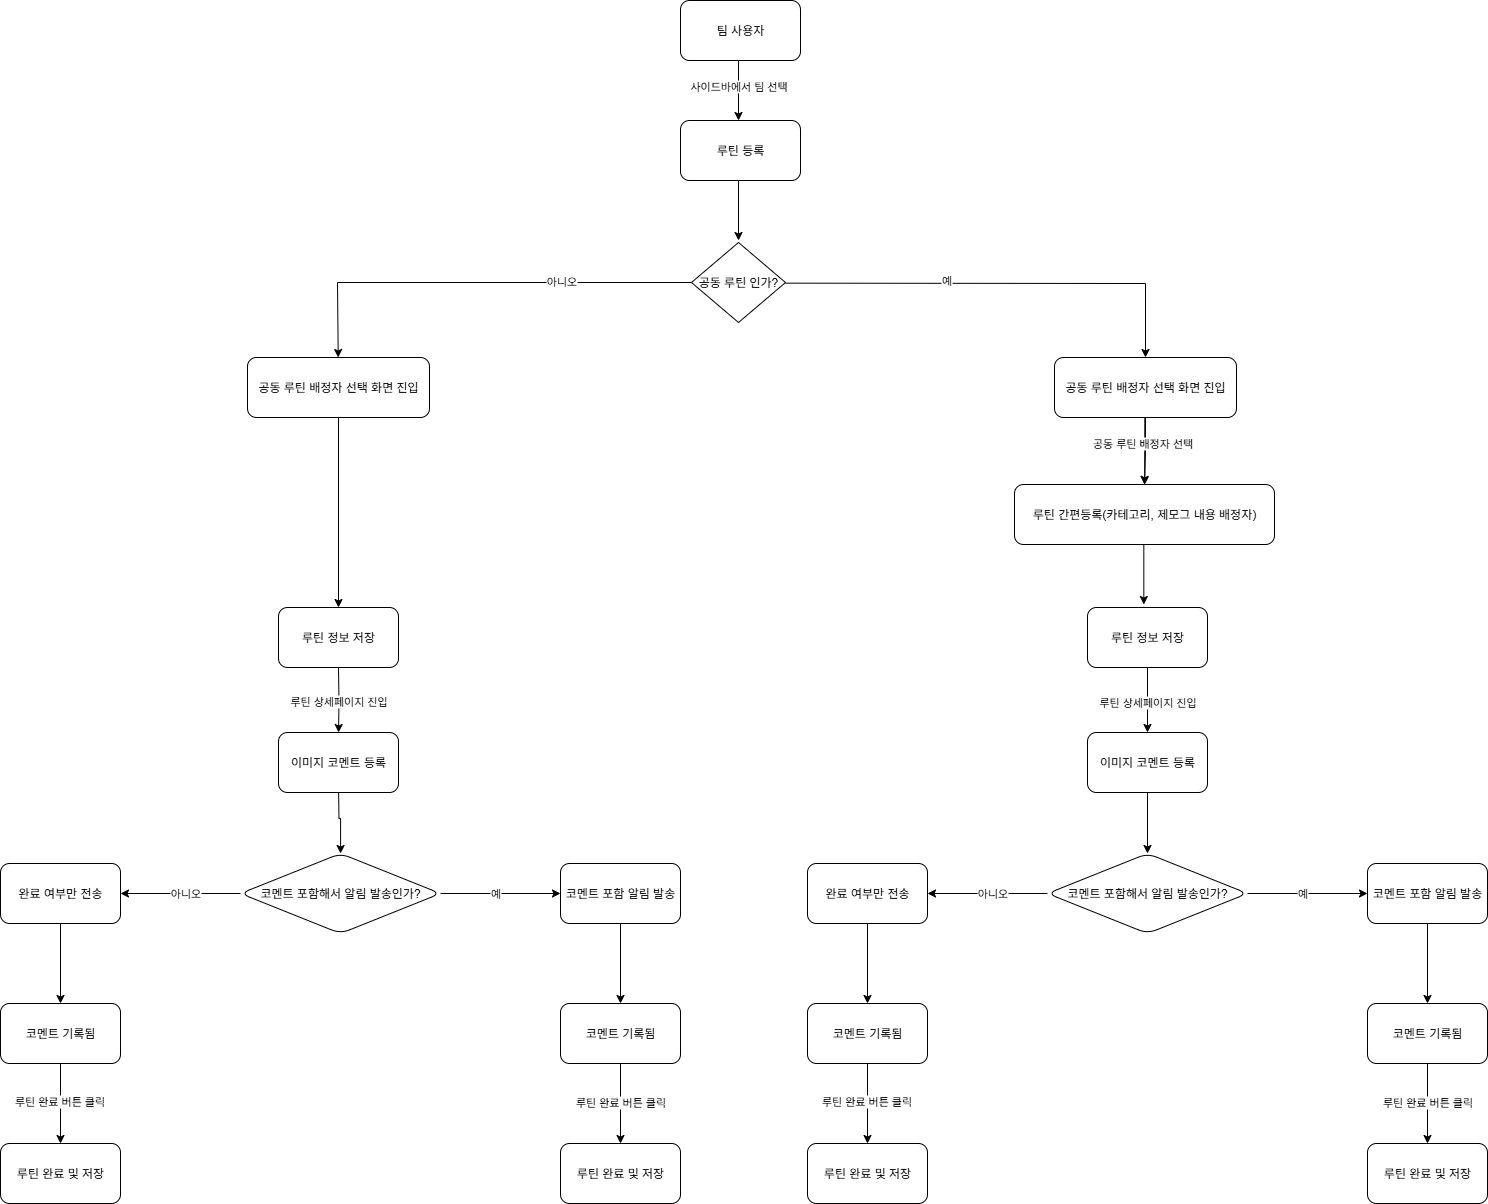

The diagram above was exported from draw.io. Its source (the exported page's mxGraphModel, read from the mxfile embedded in the PNG):
<mxGraphModel dx="1580" dy="796" grid="1" gridSize="10" guides="1" tooltips="1" connect="1" arrows="1" fold="1" page="1" pageScale="1" pageWidth="827" pageHeight="1169" math="0" shadow="0">
  <root>
    <mxCell id="0" />
    <mxCell id="1" parent="0" />
    <mxCell id="2gWrCk-QDsTj4b4bpBhf-1" value="팀 사용자" style="rounded=1;whiteSpace=wrap;html=1;" vertex="1" parent="1">
      <mxGeometry x="763" y="30" width="120" height="60" as="geometry" />
    </mxCell>
    <mxCell id="2gWrCk-QDsTj4b4bpBhf-2" value="" style="endArrow=classic;html=1;rounded=0;" edge="1" parent="1">
      <mxGeometry width="50" height="50" relative="1" as="geometry">
        <mxPoint x="821" y="90" as="sourcePoint" />
        <mxPoint x="821" y="150" as="targetPoint" />
      </mxGeometry>
    </mxCell>
    <mxCell id="2gWrCk-QDsTj4b4bpBhf-3" value="사이드바에서 팀 선택" style="edgeLabel;html=1;align=center;verticalAlign=middle;resizable=0;points=[];" vertex="1" connectable="0" parent="2gWrCk-QDsTj4b4bpBhf-2">
      <mxGeometry x="-0.1556" y="-1" relative="1" as="geometry">
        <mxPoint as="offset" />
      </mxGeometry>
    </mxCell>
    <mxCell id="2gWrCk-QDsTj4b4bpBhf-4" value="루틴 등록" style="rounded=1;whiteSpace=wrap;html=1;" vertex="1" parent="1">
      <mxGeometry x="763" y="150" width="120" height="60" as="geometry" />
    </mxCell>
    <mxCell id="2gWrCk-QDsTj4b4bpBhf-5" value="" style="endArrow=classic;html=1;rounded=0;" edge="1" parent="1">
      <mxGeometry width="50" height="50" relative="1" as="geometry">
        <mxPoint x="821" y="210" as="sourcePoint" />
        <mxPoint x="821" y="270" as="targetPoint" />
      </mxGeometry>
    </mxCell>
    <mxCell id="2gWrCk-QDsTj4b4bpBhf-7" value="공동 루틴 인가?" style="rhombus;whiteSpace=wrap;html=1;" vertex="1" parent="1">
      <mxGeometry x="774" y="272" width="94" height="80" as="geometry" />
    </mxCell>
    <mxCell id="2gWrCk-QDsTj4b4bpBhf-34" value="" style="edgeStyle=orthogonalEdgeStyle;rounded=0;orthogonalLoop=1;jettySize=auto;html=1;" edge="1" parent="1" source="2gWrCk-QDsTj4b4bpBhf-19" target="2gWrCk-QDsTj4b4bpBhf-28">
      <mxGeometry relative="1" as="geometry" />
    </mxCell>
    <mxCell id="2gWrCk-QDsTj4b4bpBhf-19" value="공동 루틴 배정자 선택 화면 진입" style="rounded=1;whiteSpace=wrap;html=1;" vertex="1" parent="1">
      <mxGeometry x="1137" y="387" width="182" height="60" as="geometry" />
    </mxCell>
    <mxCell id="2gWrCk-QDsTj4b4bpBhf-20" value="" style="endArrow=classic;html=1;rounded=0;" edge="1" parent="1" target="2gWrCk-QDsTj4b4bpBhf-19">
      <mxGeometry width="50" height="50" relative="1" as="geometry">
        <mxPoint x="868" y="312.66" as="sourcePoint" />
        <mxPoint x="1057.94" y="383.99999999999994" as="targetPoint" />
        <Array as="points">
          <mxPoint x="1228" y="313" />
        </Array>
      </mxGeometry>
    </mxCell>
    <mxCell id="2gWrCk-QDsTj4b4bpBhf-25" value="예" style="edgeLabel;html=1;align=center;verticalAlign=middle;resizable=0;points=[];" vertex="1" connectable="0" parent="2gWrCk-QDsTj4b4bpBhf-20">
      <mxGeometry x="-0.2651" y="3" relative="1" as="geometry">
        <mxPoint as="offset" />
      </mxGeometry>
    </mxCell>
    <mxCell id="2gWrCk-QDsTj4b4bpBhf-64" value="" style="edgeStyle=orthogonalEdgeStyle;rounded=0;orthogonalLoop=1;jettySize=auto;html=1;" edge="1" parent="1" source="2gWrCk-QDsTj4b4bpBhf-23" target="2gWrCk-QDsTj4b4bpBhf-63">
      <mxGeometry relative="1" as="geometry" />
    </mxCell>
    <mxCell id="2gWrCk-QDsTj4b4bpBhf-23" value="공동 루틴 배정자 선택 화면 진입" style="rounded=1;whiteSpace=wrap;html=1;" vertex="1" parent="1">
      <mxGeometry x="330" y="387" width="182" height="60" as="geometry" />
    </mxCell>
    <mxCell id="2gWrCk-QDsTj4b4bpBhf-24" value="" style="endArrow=classic;html=1;rounded=0;exitX=0;exitY=0.5;exitDx=0;exitDy=0;" edge="1" parent="1" source="2gWrCk-QDsTj4b4bpBhf-7" target="2gWrCk-QDsTj4b4bpBhf-23">
      <mxGeometry width="50" height="50" relative="1" as="geometry">
        <mxPoint x="759" y="310" as="sourcePoint" />
        <mxPoint x="420" y="380" as="targetPoint" />
        <Array as="points">
          <mxPoint x="420" y="312" />
        </Array>
      </mxGeometry>
    </mxCell>
    <mxCell id="2gWrCk-QDsTj4b4bpBhf-27" value="아니오" style="edgeLabel;html=1;align=center;verticalAlign=middle;resizable=0;points=[];" vertex="1" connectable="0" parent="2gWrCk-QDsTj4b4bpBhf-24">
      <mxGeometry x="-0.3881" y="-2" relative="1" as="geometry">
        <mxPoint as="offset" />
      </mxGeometry>
    </mxCell>
    <mxCell id="2gWrCk-QDsTj4b4bpBhf-28" value="루틴 간편등록(카테고리, 제모그 내용 배정자)" style="rounded=1;whiteSpace=wrap;html=1;" vertex="1" parent="1">
      <mxGeometry x="1097" y="514" width="260" height="60" as="geometry" />
    </mxCell>
    <mxCell id="2gWrCk-QDsTj4b4bpBhf-30" value="" style="endArrow=classic;html=1;rounded=0;" edge="1" parent="1" target="2gWrCk-QDsTj4b4bpBhf-28">
      <mxGeometry width="50" height="50" relative="1" as="geometry">
        <mxPoint x="1227.33" y="447" as="sourcePoint" />
        <mxPoint x="1227.33" y="507" as="targetPoint" />
      </mxGeometry>
    </mxCell>
    <mxCell id="2gWrCk-QDsTj4b4bpBhf-31" value="공동 루틴 배정자 선택" style="edgeLabel;html=1;align=center;verticalAlign=middle;resizable=0;points=[];" vertex="1" connectable="0" parent="2gWrCk-QDsTj4b4bpBhf-30">
      <mxGeometry x="-0.2343" y="-3" relative="1" as="geometry">
        <mxPoint as="offset" />
      </mxGeometry>
    </mxCell>
    <mxCell id="2gWrCk-QDsTj4b4bpBhf-32" value="" style="endArrow=classic;html=1;rounded=0;" edge="1" parent="1">
      <mxGeometry width="50" height="50" relative="1" as="geometry">
        <mxPoint x="1226.33" y="574" as="sourcePoint" />
        <mxPoint x="1226.33" y="634" as="targetPoint" />
      </mxGeometry>
    </mxCell>
    <mxCell id="2gWrCk-QDsTj4b4bpBhf-36" value="" style="edgeStyle=orthogonalEdgeStyle;rounded=0;orthogonalLoop=1;jettySize=auto;html=1;" edge="1" parent="1" source="2gWrCk-QDsTj4b4bpBhf-33" target="2gWrCk-QDsTj4b4bpBhf-35">
      <mxGeometry relative="1" as="geometry" />
    </mxCell>
    <mxCell id="2gWrCk-QDsTj4b4bpBhf-38" value="루틴 상세페이지 진입" style="edgeLabel;html=1;align=center;verticalAlign=middle;resizable=0;points=[];" vertex="1" connectable="0" parent="2gWrCk-QDsTj4b4bpBhf-36">
      <mxGeometry x="0.0564" y="-1" relative="1" as="geometry">
        <mxPoint as="offset" />
      </mxGeometry>
    </mxCell>
    <mxCell id="2gWrCk-QDsTj4b4bpBhf-33" value="루틴 정보 저장" style="rounded=1;whiteSpace=wrap;html=1;" vertex="1" parent="1">
      <mxGeometry x="1170" y="637" width="120" height="60" as="geometry" />
    </mxCell>
    <mxCell id="2gWrCk-QDsTj4b4bpBhf-40" value="" style="edgeStyle=orthogonalEdgeStyle;rounded=0;orthogonalLoop=1;jettySize=auto;html=1;" edge="1" parent="1" source="2gWrCk-QDsTj4b4bpBhf-35" target="2gWrCk-QDsTj4b4bpBhf-39">
      <mxGeometry relative="1" as="geometry" />
    </mxCell>
    <mxCell id="2gWrCk-QDsTj4b4bpBhf-35" value="이미지 코멘트 등록" style="rounded=1;whiteSpace=wrap;html=1;" vertex="1" parent="1">
      <mxGeometry x="1170" y="762" width="120" height="60" as="geometry" />
    </mxCell>
    <mxCell id="2gWrCk-QDsTj4b4bpBhf-43" value="" style="edgeStyle=orthogonalEdgeStyle;rounded=0;orthogonalLoop=1;jettySize=auto;html=1;" edge="1" parent="1" source="2gWrCk-QDsTj4b4bpBhf-39" target="2gWrCk-QDsTj4b4bpBhf-42">
      <mxGeometry relative="1" as="geometry" />
    </mxCell>
    <mxCell id="2gWrCk-QDsTj4b4bpBhf-44" value="예" style="edgeLabel;html=1;align=center;verticalAlign=middle;resizable=0;points=[];" vertex="1" connectable="0" parent="2gWrCk-QDsTj4b4bpBhf-43">
      <mxGeometry x="-0.0833" y="4" relative="1" as="geometry">
        <mxPoint y="3" as="offset" />
      </mxGeometry>
    </mxCell>
    <mxCell id="2gWrCk-QDsTj4b4bpBhf-46" value="" style="edgeStyle=orthogonalEdgeStyle;rounded=0;orthogonalLoop=1;jettySize=auto;html=1;" edge="1" parent="1" source="2gWrCk-QDsTj4b4bpBhf-39" target="2gWrCk-QDsTj4b4bpBhf-45">
      <mxGeometry relative="1" as="geometry" />
    </mxCell>
    <mxCell id="2gWrCk-QDsTj4b4bpBhf-47" value="아니오" style="edgeLabel;html=1;align=center;verticalAlign=middle;resizable=0;points=[];" vertex="1" connectable="0" parent="2gWrCk-QDsTj4b4bpBhf-46">
      <mxGeometry x="-0.0722" y="-1" relative="1" as="geometry">
        <mxPoint as="offset" />
      </mxGeometry>
    </mxCell>
    <mxCell id="2gWrCk-QDsTj4b4bpBhf-39" value="코멘트 포함해서 알림 발송인가?" style="rhombus;whiteSpace=wrap;html=1;rounded=1;" vertex="1" parent="1">
      <mxGeometry x="1130" y="883" width="200" height="80" as="geometry" />
    </mxCell>
    <mxCell id="2gWrCk-QDsTj4b4bpBhf-53" value="" style="edgeStyle=orthogonalEdgeStyle;rounded=0;orthogonalLoop=1;jettySize=auto;html=1;" edge="1" parent="1" source="2gWrCk-QDsTj4b4bpBhf-42" target="2gWrCk-QDsTj4b4bpBhf-52">
      <mxGeometry relative="1" as="geometry" />
    </mxCell>
    <mxCell id="2gWrCk-QDsTj4b4bpBhf-42" value="코멘트 포함 알림 발송" style="whiteSpace=wrap;html=1;rounded=1;" vertex="1" parent="1">
      <mxGeometry x="1450" y="893" width="120" height="60" as="geometry" />
    </mxCell>
    <mxCell id="2gWrCk-QDsTj4b4bpBhf-49" value="" style="edgeStyle=orthogonalEdgeStyle;rounded=0;orthogonalLoop=1;jettySize=auto;html=1;" edge="1" parent="1" source="2gWrCk-QDsTj4b4bpBhf-45" target="2gWrCk-QDsTj4b4bpBhf-48">
      <mxGeometry relative="1" as="geometry" />
    </mxCell>
    <mxCell id="2gWrCk-QDsTj4b4bpBhf-45" value="완료 여부만 전송" style="whiteSpace=wrap;html=1;rounded=1;" vertex="1" parent="1">
      <mxGeometry x="890" y="893" width="120" height="60" as="geometry" />
    </mxCell>
    <mxCell id="2gWrCk-QDsTj4b4bpBhf-58" value="" style="edgeStyle=orthogonalEdgeStyle;rounded=0;orthogonalLoop=1;jettySize=auto;html=1;" edge="1" parent="1" source="2gWrCk-QDsTj4b4bpBhf-48" target="2gWrCk-QDsTj4b4bpBhf-57">
      <mxGeometry relative="1" as="geometry" />
    </mxCell>
    <mxCell id="2gWrCk-QDsTj4b4bpBhf-48" value="코멘트 기록됨" style="whiteSpace=wrap;html=1;rounded=1;" vertex="1" parent="1">
      <mxGeometry x="890" y="1033" width="120" height="60" as="geometry" />
    </mxCell>
    <mxCell id="2gWrCk-QDsTj4b4bpBhf-55" value="" style="edgeStyle=orthogonalEdgeStyle;rounded=0;orthogonalLoop=1;jettySize=auto;html=1;" edge="1" parent="1" source="2gWrCk-QDsTj4b4bpBhf-52" target="2gWrCk-QDsTj4b4bpBhf-54">
      <mxGeometry relative="1" as="geometry" />
    </mxCell>
    <mxCell id="2gWrCk-QDsTj4b4bpBhf-56" value="루틴 완료 버튼 클릭" style="edgeLabel;html=1;align=center;verticalAlign=middle;resizable=0;points=[];" vertex="1" connectable="0" parent="2gWrCk-QDsTj4b4bpBhf-55">
      <mxGeometry x="-0.0417" y="-1" relative="1" as="geometry">
        <mxPoint as="offset" />
      </mxGeometry>
    </mxCell>
    <mxCell id="2gWrCk-QDsTj4b4bpBhf-52" value="코멘트 기록됨" style="whiteSpace=wrap;html=1;rounded=1;" vertex="1" parent="1">
      <mxGeometry x="1450" y="1033" width="120" height="60" as="geometry" />
    </mxCell>
    <mxCell id="2gWrCk-QDsTj4b4bpBhf-54" value="루틴 완료 및 저장" style="whiteSpace=wrap;html=1;rounded=1;" vertex="1" parent="1">
      <mxGeometry x="1450" y="1173" width="120" height="60" as="geometry" />
    </mxCell>
    <mxCell id="2gWrCk-QDsTj4b4bpBhf-57" value="루틴 완료 및 저장" style="whiteSpace=wrap;html=1;rounded=1;" vertex="1" parent="1">
      <mxGeometry x="890" y="1173" width="120" height="60" as="geometry" />
    </mxCell>
    <mxCell id="2gWrCk-QDsTj4b4bpBhf-59" value="루틴 완료 버튼 클릭" style="edgeLabel;html=1;align=center;verticalAlign=middle;resizable=0;points=[];" vertex="1" connectable="0" parent="1">
      <mxGeometry x="948" y="1130" as="geometry" />
    </mxCell>
    <mxCell id="2gWrCk-QDsTj4b4bpBhf-63" value="루틴 정보 저장" style="whiteSpace=wrap;html=1;rounded=1;" vertex="1" parent="1">
      <mxGeometry x="361" y="637" width="120" height="60" as="geometry" />
    </mxCell>
    <mxCell id="2gWrCk-QDsTj4b4bpBhf-65" value="" style="edgeStyle=orthogonalEdgeStyle;rounded=0;orthogonalLoop=1;jettySize=auto;html=1;" edge="1" parent="1" source="2gWrCk-QDsTj4b4bpBhf-69" target="2gWrCk-QDsTj4b4bpBhf-71">
      <mxGeometry relative="1" as="geometry" />
    </mxCell>
    <mxCell id="2gWrCk-QDsTj4b4bpBhf-66" value="예" style="edgeLabel;html=1;align=center;verticalAlign=middle;resizable=0;points=[];" vertex="1" connectable="0" parent="2gWrCk-QDsTj4b4bpBhf-65">
      <mxGeometry x="-0.0833" y="4" relative="1" as="geometry">
        <mxPoint y="3" as="offset" />
      </mxGeometry>
    </mxCell>
    <mxCell id="2gWrCk-QDsTj4b4bpBhf-67" value="" style="edgeStyle=orthogonalEdgeStyle;rounded=0;orthogonalLoop=1;jettySize=auto;html=1;" edge="1" parent="1" source="2gWrCk-QDsTj4b4bpBhf-69" target="2gWrCk-QDsTj4b4bpBhf-73">
      <mxGeometry relative="1" as="geometry" />
    </mxCell>
    <mxCell id="2gWrCk-QDsTj4b4bpBhf-68" value="아니오" style="edgeLabel;html=1;align=center;verticalAlign=middle;resizable=0;points=[];" vertex="1" connectable="0" parent="2gWrCk-QDsTj4b4bpBhf-67">
      <mxGeometry x="-0.0722" y="-1" relative="1" as="geometry">
        <mxPoint as="offset" />
      </mxGeometry>
    </mxCell>
    <mxCell id="2gWrCk-QDsTj4b4bpBhf-69" value="코멘트 포함해서 알림 발송인가?" style="rhombus;whiteSpace=wrap;html=1;rounded=1;" vertex="1" parent="1">
      <mxGeometry x="323" y="883" width="200" height="80" as="geometry" />
    </mxCell>
    <mxCell id="2gWrCk-QDsTj4b4bpBhf-70" value="" style="edgeStyle=orthogonalEdgeStyle;rounded=0;orthogonalLoop=1;jettySize=auto;html=1;" edge="1" parent="1" source="2gWrCk-QDsTj4b4bpBhf-71" target="2gWrCk-QDsTj4b4bpBhf-78">
      <mxGeometry relative="1" as="geometry" />
    </mxCell>
    <mxCell id="2gWrCk-QDsTj4b4bpBhf-71" value="코멘트 포함 알림 발송" style="whiteSpace=wrap;html=1;rounded=1;" vertex="1" parent="1">
      <mxGeometry x="643" y="893" width="120" height="60" as="geometry" />
    </mxCell>
    <mxCell id="2gWrCk-QDsTj4b4bpBhf-72" value="" style="edgeStyle=orthogonalEdgeStyle;rounded=0;orthogonalLoop=1;jettySize=auto;html=1;" edge="1" parent="1" source="2gWrCk-QDsTj4b4bpBhf-73" target="2gWrCk-QDsTj4b4bpBhf-75">
      <mxGeometry relative="1" as="geometry" />
    </mxCell>
    <mxCell id="2gWrCk-QDsTj4b4bpBhf-73" value="완료 여부만 전송" style="whiteSpace=wrap;html=1;rounded=1;" vertex="1" parent="1">
      <mxGeometry x="83" y="893" width="120" height="60" as="geometry" />
    </mxCell>
    <mxCell id="2gWrCk-QDsTj4b4bpBhf-74" value="" style="edgeStyle=orthogonalEdgeStyle;rounded=0;orthogonalLoop=1;jettySize=auto;html=1;" edge="1" parent="1" source="2gWrCk-QDsTj4b4bpBhf-75" target="2gWrCk-QDsTj4b4bpBhf-80">
      <mxGeometry relative="1" as="geometry" />
    </mxCell>
    <mxCell id="2gWrCk-QDsTj4b4bpBhf-75" value="코멘트 기록됨" style="whiteSpace=wrap;html=1;rounded=1;" vertex="1" parent="1">
      <mxGeometry x="83" y="1033" width="120" height="60" as="geometry" />
    </mxCell>
    <mxCell id="2gWrCk-QDsTj4b4bpBhf-76" value="" style="edgeStyle=orthogonalEdgeStyle;rounded=0;orthogonalLoop=1;jettySize=auto;html=1;" edge="1" parent="1" source="2gWrCk-QDsTj4b4bpBhf-78" target="2gWrCk-QDsTj4b4bpBhf-79">
      <mxGeometry relative="1" as="geometry" />
    </mxCell>
    <mxCell id="2gWrCk-QDsTj4b4bpBhf-77" value="루틴 완료 버튼 클릭" style="edgeLabel;html=1;align=center;verticalAlign=middle;resizable=0;points=[];" vertex="1" connectable="0" parent="2gWrCk-QDsTj4b4bpBhf-76">
      <mxGeometry x="-0.0417" y="-1" relative="1" as="geometry">
        <mxPoint as="offset" />
      </mxGeometry>
    </mxCell>
    <mxCell id="2gWrCk-QDsTj4b4bpBhf-78" value="코멘트 기록됨" style="whiteSpace=wrap;html=1;rounded=1;" vertex="1" parent="1">
      <mxGeometry x="643" y="1033" width="120" height="60" as="geometry" />
    </mxCell>
    <mxCell id="2gWrCk-QDsTj4b4bpBhf-79" value="루틴 완료 및 저장" style="whiteSpace=wrap;html=1;rounded=1;" vertex="1" parent="1">
      <mxGeometry x="643" y="1173" width="120" height="60" as="geometry" />
    </mxCell>
    <mxCell id="2gWrCk-QDsTj4b4bpBhf-80" value="루틴 완료 및 저장" style="whiteSpace=wrap;html=1;rounded=1;" vertex="1" parent="1">
      <mxGeometry x="83" y="1173" width="120" height="60" as="geometry" />
    </mxCell>
    <mxCell id="2gWrCk-QDsTj4b4bpBhf-81" value="루틴 완료 버튼 클릭" style="edgeLabel;html=1;align=center;verticalAlign=middle;resizable=0;points=[];" vertex="1" connectable="0" parent="1">
      <mxGeometry x="141" y="1130" as="geometry" />
    </mxCell>
    <mxCell id="2gWrCk-QDsTj4b4bpBhf-82" value="" style="edgeStyle=orthogonalEdgeStyle;rounded=0;orthogonalLoop=1;jettySize=auto;html=1;" edge="1" parent="1" target="2gWrCk-QDsTj4b4bpBhf-84">
      <mxGeometry relative="1" as="geometry">
        <mxPoint x="421" y="697" as="sourcePoint" />
      </mxGeometry>
    </mxCell>
    <mxCell id="2gWrCk-QDsTj4b4bpBhf-83" value="루틴 상세페이지 진입" style="edgeLabel;html=1;align=center;verticalAlign=middle;resizable=0;points=[];" vertex="1" connectable="0" parent="2gWrCk-QDsTj4b4bpBhf-82">
      <mxGeometry x="0.0564" y="-1" relative="1" as="geometry">
        <mxPoint as="offset" />
      </mxGeometry>
    </mxCell>
    <mxCell id="2gWrCk-QDsTj4b4bpBhf-85" value="" style="edgeStyle=orthogonalEdgeStyle;rounded=0;orthogonalLoop=1;jettySize=auto;html=1;" edge="1" parent="1" target="2gWrCk-QDsTj4b4bpBhf-69">
      <mxGeometry relative="1" as="geometry">
        <mxPoint x="421" y="812" as="sourcePoint" />
      </mxGeometry>
    </mxCell>
    <mxCell id="2gWrCk-QDsTj4b4bpBhf-84" value="이미지 코멘트 등록" style="rounded=1;whiteSpace=wrap;html=1;" vertex="1" parent="1">
      <mxGeometry x="361" y="762" width="120" height="60" as="geometry" />
    </mxCell>
  </root>
</mxGraphModel>